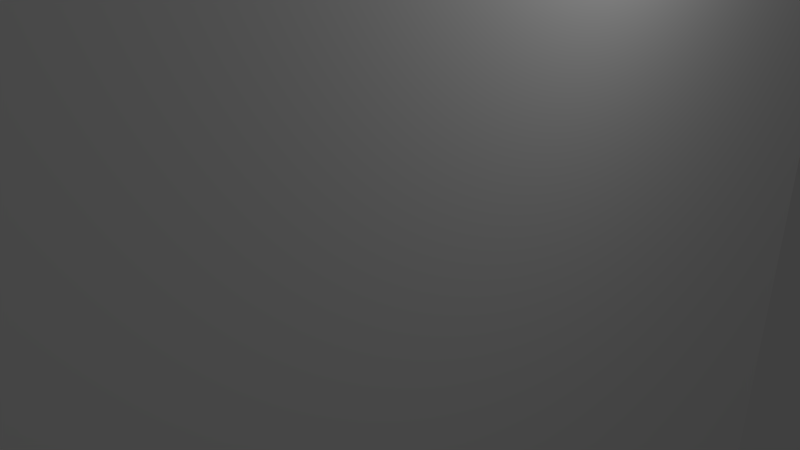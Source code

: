 # Source: 1.blend  (saved by Blender 2.61.0; exported with 4.5.12 LTS)
import bpy
from mathutils import Matrix  # noqa: F401  (used for matrix-valued properties, if any)

bpy.ops.wm.read_factory_settings(use_empty=True)
scene = bpy.context.scene
scene.name = 'Scene'

# ---- collections
col_collection_1 = bpy.data.collections.new('Collection 1'); scene.collection.children.link(col_collection_1)

# ---- materials (node trees are filled in below, after node groups)
mat_default_material = bpy.data.materials.new('Default_Material')
mat_default_material.alpha_threshold = 0.0
mat_default_material.use_transparent_shadow = False
mat_default_material.diffuse_color = (1.0, 1.0, 1.0, 1.0)
mat_default_material.specular_color = (0.0, 0.0, 0.0)
mat_default_material.roughness = 0.5
mat_default_material.line_color = (0.0, 0.0, 0.0, 1.0)

# ---- material node trees

# ---- world
world_world = bpy.data.worlds.new('World'); scene.world = world_world
world_world.color = (0.05088, 0.05088, 0.05088)
world_world.use_sun_shadow = False
world_world.sun_shadow_jitter_overblur = 0.0
world_world.cycles.sampling_method = 'MANUAL'
world_world.cycles.sample_map_resolution = 256

# ---- cameras
cam_camera = bpy.data.cameras.new('Camera')
cam_camera.clip_end = 100.0
cam_camera.lens = 35.0
cam_camera.sensor_width = 32.0
cam_camera.sensor_height = 18.0
cam_camera.ortho_scale = 7.314
cam_camera.dof.focus_distance = 0.0
cam_camera.dof.aperture_fstop = 128.0

# ---- lights
light_lamp = bpy.data.lights.new('Lamp', 'POINT')
light_lamp.transmission_factor = 0.0
light_lamp.cutoff_distance = 30.0
light_lamp.energy = 100.0
light_lamp.shadow_buffer_clip_start = 1.001
light_lamp.shadow_soft_size = 1.0
light_lamp.shadow_maximum_resolution = 0.006
light_lamp.use_absolute_resolution = True
light_lamp.cycles.use_multiple_importance_sampling = False

# ---- meshes
me_1 = bpy.data.meshes.new('1')
me_1.from_pydata([(-2.687, -20.0, 4.406), (-2.687, -20.0, 3.072), (-1.353, -20.0, 4.406), (-1.353, -20.0, 3.072), (-1.353, -20.0, 5.739), (2.647, -20.0, 5.739), (-0.02, -20.0, 4.406), (-0.02, -20.0, -6.261), (2.647, -20.0, -6.261), (-2.687, 20.0, 3.072), (-2.687, 20.0, 4.406), (-1.353, 20.0, 3.072), (-1.353, 20.0, 4.406), (-0.02, 20.0, -6.261), (-0.02, 20.0, 4.406), (2.647, 20.0, -6.261), (-1.353, 20.0, 5.739), (2.647, 20.0, 5.739)], [], [(3, 2, 1), (1, 0, 2), (6, 5, 2), (5, 2, 4), (6, 5, 7), (7, 5, 8), (12, 11, 10), (11, 10, 9), (9, 1, 10), (10, 0, 1), (12, 10, 2), (2, 0, 10), (12, 2, 11), (2, 11, 3), (3, 1, 11), (9, 11, 1), (13, 14, 15), (12, 16, 14), (17, 14, 16), (17, 14, 15), (13, 7, 14), (6, 14, 7), (6, 2, 14), (2, 14, 12), (12, 2, 16), (4, 16, 2), (4, 5, 16), (17, 16, 5), (8, 15, 5), (17, 5, 15), (8, 7, 15), (7, 15, 13)])
_uv = me_1.uv_layers.new(name='UVMap')
_uv.uv.foreach_set('vector', [0.0, 0.0, 0.0, 0.0, 0.0, 0.0, 0.0, 0.0, 0.0, 0.0, 0.0, 0.0, 0.0, 0.0, 0.0, 0.0, 0.0, 0.0, 0.0, 0.0, 0.0, 0.0, 0.0, 0.0, 0.0, 0.0, 0.0, 0.0, 0.0, 0.0, 0.0, 0.0, 0.0, 0.0, 0.0, 0.0, 0.0, 0.0, 0.0, 0.0, 0.0, 0.0, 0.0, 0.0, 0.0, 0.0, 0.0, 0.0, 0.0, 0.0, 0.0, 0.0, 0.0, 0.0, 0.0, 0.0, 0.0, 0.0, 0.0, 0.0, 0.0, 0.0, 0.0, 0.0, 0.0, 0.0, 0.0, 0.0, 0.0, 0.0, 0.0, 0.0, 0.0, 0.0, 0.0, 0.0, 0.0, 0.0, 0.0, 0.0, 0.0, 0.0, 0.0, 0.0, 0.0, 0.0, 0.0, 0.0, 0.0, 0.0, 0.0, 0.0, 0.0, 0.0, 0.0, 0.0, 0.0, 0.0, 0.0, 0.0, 0.0, 0.0, 0.0, 0.0, 0.0, 0.0, 0.0, 0.0, 0.0, 0.0, 0.0, 0.0, 0.0, 0.0, 0.0, 0.0, 0.0, 0.0, 0.0, 0.0, 0.0, 0.0, 0.0, 0.0, 0.0, 0.0, 0.0, 0.0, 0.0, 0.0, 0.0, 0.0, 0.0, 0.0, 0.0, 0.0, 0.0, 0.0, 0.0, 0.0, 0.0, 0.0, 0.0, 0.0, 0.0, 0.0, 0.0, 0.0, 0.0, 0.0, 0.0, 0.0, 0.0, 0.0, 0.0, 0.0, 0.0, 0.0, 0.0, 0.0, 0.0, 0.0, 0.0, 0.0, 0.0, 0.0, 0.0, 0.0, 0.0, 0.0, 0.0, 0.0, 0.0, 0.0, 0.0, 0.0, 0.0, 0.0, 0.0, 0.0, 0.0, 0.0, 0.0, 0.0, 0.0, 0.0, 0.0, 0.0, 0.0, 0.0, 0.0, 0.0])
me_1.materials.append(mat_default_material)
me_1.use_remesh_preserve_volume = False
me_1.use_remesh_preserve_attributes = False
me_1.use_mirror_vertex_groups = False
me_1.update()

# ---- objects
ob_mesh = bpy.data.objects.new('Mesh', me_1)
ob_lamp = bpy.data.objects.new('Lamp', light_lamp)
ob_camera = bpy.data.objects.new('Camera', cam_camera)

# ---- transforms, parenting, visibility, modifiers, constraints
ob_mesh.location = (0.0, 0.0, 0.0)
ob_mesh.rotation_euler = (1.571, -0.0, 0.0)
ob_mesh.lineart.crease_threshold = 0.0
ob_lamp.location = (4.076, 1.005, 5.904)
ob_lamp.rotation_euler = (0.6503, 0.05522, 1.866)
ob_lamp.lock_rotations_4d = False
ob_lamp.empty_display_type = 'ARROWS'
ob_lamp.color = (0.0, 0.0, 0.0, 0.0)
ob_lamp.lineart.crease_threshold = 0.0
ob_camera.location = (7.481, -6.508, 5.344)
ob_camera.rotation_euler = (1.109, 0.01082, 0.8149)
ob_camera.lock_rotations_4d = False
ob_camera.empty_display_type = 'ARROWS'
ob_camera.color = (0.0, 0.0, 0.0, 0.0)
ob_camera.display_type = 'WIRE'
ob_camera.lineart.crease_threshold = 0.0

# ---- collection membership
col_collection_1.objects.link(ob_mesh)
col_collection_1.objects.link(ob_lamp)
col_collection_1.objects.link(ob_camera)

# ---- scene / render settings (as saved in the file)
scene.camera = ob_camera
scene.frame_start = 1; scene.frame_end = 40; scene.frame_set(0)
scene.render.engine = 'BLENDER_EEVEE_NEXT'
scene.render.image_settings.color_mode = 'RGB'
scene.render.image_settings.compression = 90
scene.render.resolution_percentage = 50
scene.render.dither_intensity = 0.0
scene.render.bake_margin = 2
scene.render.bake_bias = 0.0
scene.cycles.use_denoising = False
scene.cycles.samples = 10
scene.cycles.sampling_pattern = 'TABULATED_SOBOL'
scene.cycles.light_sampling_threshold = 0.0
scene.cycles.use_adaptive_sampling = False
scene.cycles.use_light_tree = False
scene.cycles.blur_glossy = 0.0
scene.cycles.volume_bounces = 1
scene.cycles.pixel_filter_type = 'GAUSSIAN'
scene.cycles.sample_clamp_indirect = 0.0
scene.view_settings.view_transform = 'Standard'
bpy.context.view_layer.update()
